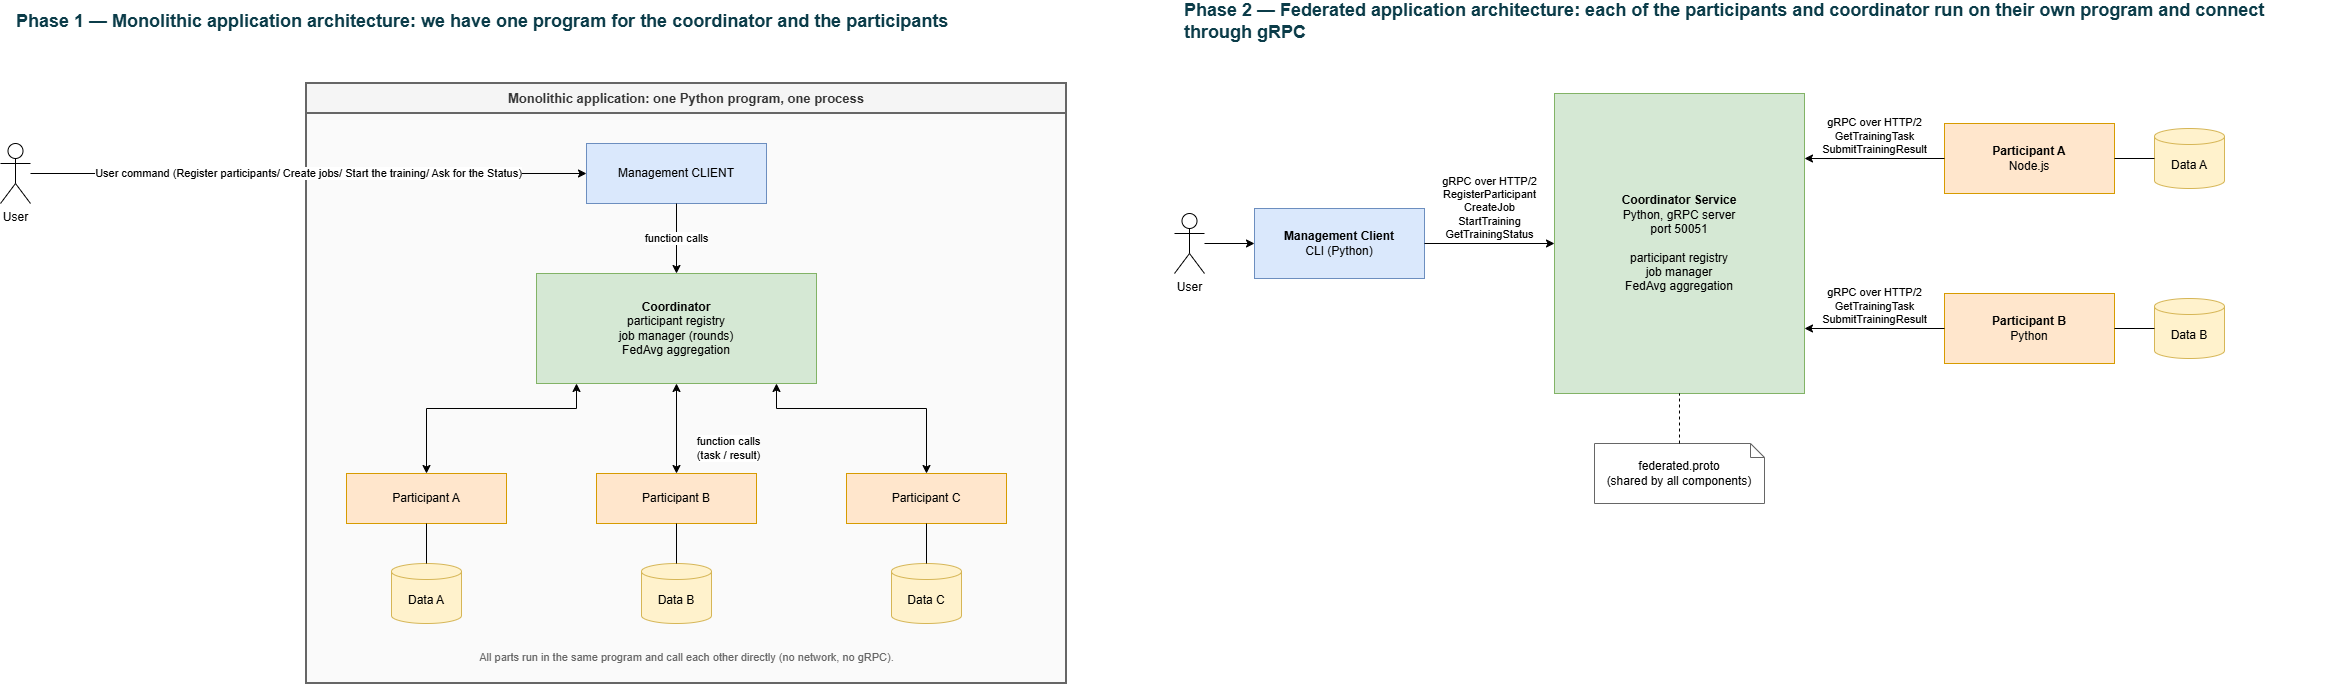

The diagram above was exported from draw.io. Its source (the exported page's mxGraphModel, read from the mxfile embedded in the PNG):
<mxGraphModel dx="2397" dy="1317" grid="1" gridSize="10" guides="1" tooltips="1" connect="1" arrows="1" fold="1" page="1" pageScale="1" pageWidth="1169" pageHeight="827" math="0" shadow="0">
  <root>
    <mxCell id="0" />
    <mxCell id="1" parent="0" />
    <mxCell id="m_title" parent="1" style="text;html=1;whiteSpace=wrap;align=left;verticalAlign=middle;fontSize=18;fontStyle=1;fontColor=#0B3C49;" value="Phase 1 — Monolithic application architecture: we have one program for the coordinator and the participants" vertex="1">
      <mxGeometry height="36" width="1150" x="20" y="10" as="geometry" />
    </mxCell>
    <mxCell id="HPSGnG78JCJXk9m4rO7X-78" parent="1" style="shape=umlActor;verticalLabelPosition=bottom;verticalAlign=top;html=1;outlineConnect=0;" value="User" vertex="1">
      <mxGeometry height="60" width="30" x="6" y="150" as="geometry" />
    </mxCell>
    <mxCell id="HPSGnG78JCJXk9m4rO7X-79" parent="1" style="swimlane;whiteSpace=wrap;html=1;startSize=30;collapsible=0;recursiveResize=0;fontStyle=1;fontSize=13;fillColor=#f5f5f5;swimlaneFillColor=#fafafa;strokeColor=#666666;fontColor=#333333;strokeWidth=2;" value="Monolithic application: one Python program, one process" vertex="1">
      <mxGeometry height="600" width="760" x="312" y="90" as="geometry" />
    </mxCell>
    <mxCell id="HPSGnG78JCJXk9m4rO7X-80" parent="HPSGnG78JCJXk9m4rO7X-79" style="text;html=1;align=center;verticalAlign=middle;fontSize=11;fontColor=#666666;" value="All parts run in the same program and call each other directly (no network, no gRPC)." vertex="1">
      <mxGeometry height="24" width="720" x="20" y="562" as="geometry" />
    </mxCell>
    <mxCell id="HPSGnG78JCJXk9m4rO7X-81" parent="HPSGnG78JCJXk9m4rO7X-79" style="rounded=0;whiteSpace=wrap;html=1;fillColor=#dae8fc;strokeColor=#6c8ebf;" value="Management CLIENT" vertex="1">
      <mxGeometry height="60" width="180" x="280" y="60" as="geometry" />
    </mxCell>
    <mxCell id="HPSGnG78JCJXk9m4rO7X-82" parent="HPSGnG78JCJXk9m4rO7X-79" style="rounded=0;whiteSpace=wrap;html=1;fillColor=#d5e8d4;strokeColor=#82b366;" value="&lt;b&gt;Coordinator&lt;/b&gt;&lt;br&gt;participant registry&lt;br&gt;job manager (rounds)&lt;br&gt;FedAvg aggregation" vertex="1">
      <mxGeometry height="110" width="280" x="230" y="190" as="geometry" />
    </mxCell>
    <mxCell id="HPSGnG78JCJXk9m4rO7X-83" parent="HPSGnG78JCJXk9m4rO7X-79" style="rounded=0;whiteSpace=wrap;html=1;fillColor=#ffe6cc;strokeColor=#d79b00;" value="Participant A" vertex="1">
      <mxGeometry height="50" width="160" x="40" y="390" as="geometry" />
    </mxCell>
    <mxCell id="HPSGnG78JCJXk9m4rO7X-84" parent="HPSGnG78JCJXk9m4rO7X-79" style="shape=cylinder3;whiteSpace=wrap;html=1;boundedLbl=1;backgroundOutline=1;size=8;fillColor=#fff2cc;strokeColor=#d6b656;" value="Data A" vertex="1">
      <mxGeometry height="60" width="70" x="85" y="480" as="geometry" />
    </mxCell>
    <mxCell id="HPSGnG78JCJXk9m4rO7X-85" edge="1" parent="HPSGnG78JCJXk9m4rO7X-79" source="HPSGnG78JCJXk9m4rO7X-83" style="edgeStyle=orthogonalEdgeStyle;rounded=0;orthogonalLoop=1;jettySize=auto;html=1;labelBackgroundColor=#ffffff;endArrow=none;exitX=0.5;exitY=1;entryX=0.5;entryY=0;" target="HPSGnG78JCJXk9m4rO7X-84" value="">
      <mxGeometry relative="1" as="geometry" />
    </mxCell>
    <mxCell id="HPSGnG78JCJXk9m4rO7X-86" parent="HPSGnG78JCJXk9m4rO7X-79" style="rounded=0;whiteSpace=wrap;html=1;fillColor=#ffe6cc;strokeColor=#d79b00;" value="Participant B" vertex="1">
      <mxGeometry height="50" width="160" x="290" y="390" as="geometry" />
    </mxCell>
    <mxCell id="HPSGnG78JCJXk9m4rO7X-87" parent="HPSGnG78JCJXk9m4rO7X-79" style="shape=cylinder3;whiteSpace=wrap;html=1;boundedLbl=1;backgroundOutline=1;size=8;fillColor=#fff2cc;strokeColor=#d6b656;" value="Data B" vertex="1">
      <mxGeometry height="60" width="70" x="335" y="480" as="geometry" />
    </mxCell>
    <mxCell id="HPSGnG78JCJXk9m4rO7X-88" edge="1" parent="HPSGnG78JCJXk9m4rO7X-79" source="HPSGnG78JCJXk9m4rO7X-86" style="edgeStyle=orthogonalEdgeStyle;rounded=0;orthogonalLoop=1;jettySize=auto;html=1;labelBackgroundColor=#ffffff;endArrow=none;exitX=0.5;exitY=1;entryX=0.5;entryY=0;" target="HPSGnG78JCJXk9m4rO7X-87" value="">
      <mxGeometry relative="1" as="geometry" />
    </mxCell>
    <mxCell id="HPSGnG78JCJXk9m4rO7X-89" parent="HPSGnG78JCJXk9m4rO7X-79" style="rounded=0;whiteSpace=wrap;html=1;fillColor=#ffe6cc;strokeColor=#d79b00;" value="Participant C" vertex="1">
      <mxGeometry height="50" width="160" x="540" y="390" as="geometry" />
    </mxCell>
    <mxCell id="HPSGnG78JCJXk9m4rO7X-90" parent="HPSGnG78JCJXk9m4rO7X-79" style="shape=cylinder3;whiteSpace=wrap;html=1;boundedLbl=1;backgroundOutline=1;size=8;fillColor=#fff2cc;strokeColor=#d6b656;" value="Data C" vertex="1">
      <mxGeometry height="60" width="70" x="585" y="480" as="geometry" />
    </mxCell>
    <mxCell id="HPSGnG78JCJXk9m4rO7X-91" edge="1" parent="HPSGnG78JCJXk9m4rO7X-79" source="HPSGnG78JCJXk9m4rO7X-89" style="edgeStyle=orthogonalEdgeStyle;rounded=0;orthogonalLoop=1;jettySize=auto;html=1;labelBackgroundColor=#ffffff;endArrow=none;exitX=0.5;exitY=1;entryX=0.5;entryY=0;" target="HPSGnG78JCJXk9m4rO7X-90" value="">
      <mxGeometry relative="1" as="geometry" />
    </mxCell>
    <mxCell id="HPSGnG78JCJXk9m4rO7X-92" edge="1" parent="HPSGnG78JCJXk9m4rO7X-79" source="HPSGnG78JCJXk9m4rO7X-81" style="edgeStyle=orthogonalEdgeStyle;rounded=0;orthogonalLoop=1;jettySize=auto;html=1;labelBackgroundColor=#ffffff;endArrow=classic;exitX=0.5;exitY=1;entryX=0.5;entryY=0;" target="HPSGnG78JCJXk9m4rO7X-82" value="function calls">
      <mxGeometry relative="1" as="geometry" />
    </mxCell>
    <mxCell id="HPSGnG78JCJXk9m4rO7X-93" edge="1" parent="HPSGnG78JCJXk9m4rO7X-79" source="HPSGnG78JCJXk9m4rO7X-82" style="edgeStyle=orthogonalEdgeStyle;rounded=0;orthogonalLoop=1;jettySize=auto;html=1;labelBackgroundColor=#ffffff;startArrow=classic;endArrow=classic;exitX=0.1429;exitY=1;entryX=0.5;entryY=0;" target="HPSGnG78JCJXk9m4rO7X-83" value="">
      <mxGeometry relative="1" as="geometry">
        <Array as="points">
          <mxPoint x="270" y="325" />
          <mxPoint x="120" y="325" />
        </Array>
      </mxGeometry>
    </mxCell>
    <mxCell id="HPSGnG78JCJXk9m4rO7X-94" edge="1" parent="HPSGnG78JCJXk9m4rO7X-79" source="HPSGnG78JCJXk9m4rO7X-82" style="edgeStyle=orthogonalEdgeStyle;rounded=0;orthogonalLoop=1;jettySize=auto;html=1;labelBackgroundColor=#ffffff;startArrow=classic;endArrow=classic;exitX=0.5;exitY=1;entryX=0.5;entryY=0;" target="HPSGnG78JCJXk9m4rO7X-86" value="function calls&lt;br&gt;(task / result)">
      <mxGeometry relative="1" as="geometry">
        <mxPoint x="52" y="20" as="offset" />
      </mxGeometry>
    </mxCell>
    <mxCell id="HPSGnG78JCJXk9m4rO7X-95" edge="1" parent="HPSGnG78JCJXk9m4rO7X-79" source="HPSGnG78JCJXk9m4rO7X-82" style="edgeStyle=orthogonalEdgeStyle;rounded=0;orthogonalLoop=1;jettySize=auto;html=1;labelBackgroundColor=#ffffff;startArrow=classic;endArrow=classic;exitX=0.8571;exitY=1;entryX=0.5;entryY=0;" target="HPSGnG78JCJXk9m4rO7X-89" value="">
      <mxGeometry relative="1" as="geometry">
        <Array as="points">
          <mxPoint x="470" y="325" />
          <mxPoint x="620" y="325" />
        </Array>
      </mxGeometry>
    </mxCell>
    <mxCell id="HPSGnG78JCJXk9m4rO7X-96" edge="1" parent="1" source="HPSGnG78JCJXk9m4rO7X-78" style="edgeStyle=orthogonalEdgeStyle;rounded=0;orthogonalLoop=1;jettySize=auto;html=1;labelBackgroundColor=#ffffff;endArrow=classic;exitX=1;exitY=0.5;entryX=0;entryY=0.5;fontFamily=Helvetica;" target="HPSGnG78JCJXk9m4rO7X-81" value="User command (Register participants/ Create jobs/ Start the training/ Ask for the Status)">
      <mxGeometry relative="1" as="geometry" />
    </mxCell>
    <mxCell id="HPSGnG78JCJXk9m4rO7X-97" parent="1" style="text;html=1;whiteSpace=wrap;align=left;verticalAlign=middle;fontSize=18;fontStyle=1;fontColor=#0B3C49;" value="Phase 2 — Federated application architecture: each of the participants and coordinator run on their own program and connect through gRPC" vertex="1">
      <mxGeometry height="36" width="1150" x="1188" y="10" as="geometry" />
    </mxCell>
    <mxCell id="HPSGnG78JCJXk9m4rO7X-128" parent="1" style="shape=umlActor;verticalLabelPosition=bottom;verticalAlign=top;html=1;outlineConnect=0;" value="User" vertex="1">
      <mxGeometry height="60" width="30" x="1180" y="220" as="geometry" />
    </mxCell>
    <mxCell id="HPSGnG78JCJXk9m4rO7X-129" parent="1" style="rounded=0;whiteSpace=wrap;html=1;fillColor=#dae8fc;strokeColor=#6c8ebf;" value="&lt;b&gt;Management Client&lt;/b&gt;&lt;br&gt;CLI (Python)" vertex="1">
      <mxGeometry height="70" width="170" x="1260" y="215" as="geometry" />
    </mxCell>
    <mxCell id="HPSGnG78JCJXk9m4rO7X-130" parent="1" style="rounded=0;whiteSpace=wrap;html=1;fillColor=#d5e8d4;strokeColor=#82b366;" value="&lt;b&gt;Coordinator Service&lt;/b&gt;&lt;br&gt;Python, gRPC server&lt;br&gt;port 50051&lt;br&gt;&lt;br&gt;participant registry&lt;br&gt;job manager&lt;br&gt;FedAvg aggregation" vertex="1">
      <mxGeometry height="300" width="250" x="1560" y="100" as="geometry" />
    </mxCell>
    <mxCell id="HPSGnG78JCJXk9m4rO7X-131" parent="1" style="rounded=0;whiteSpace=wrap;html=1;fillColor=#ffe6cc;strokeColor=#d79b00;" value="&lt;b&gt;Participant A&lt;/b&gt;&lt;br&gt;Node.js" vertex="1">
      <mxGeometry height="70" width="170" x="1950" y="130" as="geometry" />
    </mxCell>
    <mxCell id="HPSGnG78JCJXk9m4rO7X-132" parent="1" style="rounded=0;whiteSpace=wrap;html=1;fillColor=#ffe6cc;strokeColor=#d79b00;" value="&lt;b&gt;Participant B&lt;/b&gt;&lt;br&gt;Python" vertex="1">
      <mxGeometry height="70" width="170" x="1950" y="300" as="geometry" />
    </mxCell>
    <mxCell id="HPSGnG78JCJXk9m4rO7X-133" parent="1" style="shape=cylinder3;whiteSpace=wrap;html=1;boundedLbl=1;backgroundOutline=1;size=8;fillColor=#fff2cc;strokeColor=#d6b656;" value="Data A" vertex="1">
      <mxGeometry height="60" width="70" x="2160" y="135" as="geometry" />
    </mxCell>
    <mxCell id="HPSGnG78JCJXk9m4rO7X-134" parent="1" style="shape=cylinder3;whiteSpace=wrap;html=1;boundedLbl=1;backgroundOutline=1;size=8;fillColor=#fff2cc;strokeColor=#d6b656;" value="Data B" vertex="1">
      <mxGeometry height="60" width="70" x="2160" y="305" as="geometry" />
    </mxCell>
    <mxCell id="HPSGnG78JCJXk9m4rO7X-135" parent="1" style="shape=note;whiteSpace=wrap;html=1;backgroundOutline=1;size=14;fillColor=#ffffff;strokeColor=#666666;" value="federated.proto&lt;br&gt;(shared by all components)" vertex="1">
      <mxGeometry height="60" width="170" x="1600" y="450" as="geometry" />
    </mxCell>
    <mxCell id="HPSGnG78JCJXk9m4rO7X-136" edge="1" parent="1" source="HPSGnG78JCJXk9m4rO7X-128" style="edgeStyle=orthogonalEdgeStyle;rounded=0;orthogonalLoop=1;jettySize=auto;html=1;labelBackgroundColor=#ffffff;endArrow=classic;exitX=1;exitY=0.5;entryX=0;entryY=0.5;" target="HPSGnG78JCJXk9m4rO7X-129" value="">
      <mxGeometry relative="1" as="geometry" />
    </mxCell>
    <mxCell id="HPSGnG78JCJXk9m4rO7X-137" edge="1" parent="1" source="HPSGnG78JCJXk9m4rO7X-129" style="edgeStyle=orthogonalEdgeStyle;rounded=0;orthogonalLoop=1;jettySize=auto;html=1;labelBackgroundColor=#ffffff;endArrow=classic;verticalAlign=bottom;labelBackgroundColor=none;exitX=1;exitY=0.5;entryX=0;entryY=0.5;" target="HPSGnG78JCJXk9m4rO7X-130" value="gRPC over HTTP/2&lt;br&gt;RegisterParticipant&lt;br&gt;CreateJob&lt;br&gt;StartTraining&lt;br&gt;GetTrainingStatus">
      <mxGeometry relative="1" as="geometry" />
    </mxCell>
    <mxCell id="HPSGnG78JCJXk9m4rO7X-138" edge="1" parent="1" source="HPSGnG78JCJXk9m4rO7X-131" style="edgeStyle=orthogonalEdgeStyle;rounded=0;orthogonalLoop=1;jettySize=auto;html=1;labelBackgroundColor=#ffffff;endArrow=classic;verticalAlign=bottom;labelBackgroundColor=none;exitX=0;exitY=0.5;entryX=1;entryY=0.2167;" target="HPSGnG78JCJXk9m4rO7X-130" value="gRPC over HTTP/2&lt;br&gt;GetTrainingTask&lt;br&gt;SubmitTrainingResult">
      <mxGeometry relative="1" as="geometry" />
    </mxCell>
    <mxCell id="HPSGnG78JCJXk9m4rO7X-139" edge="1" parent="1" source="HPSGnG78JCJXk9m4rO7X-132" style="edgeStyle=orthogonalEdgeStyle;rounded=0;orthogonalLoop=1;jettySize=auto;html=1;labelBackgroundColor=#ffffff;endArrow=classic;verticalAlign=bottom;labelBackgroundColor=none;exitX=0;exitY=0.5;entryX=1;entryY=0.7833;" target="HPSGnG78JCJXk9m4rO7X-130" value="gRPC over HTTP/2&lt;br&gt;GetTrainingTask&lt;br&gt;SubmitTrainingResult">
      <mxGeometry relative="1" as="geometry" />
    </mxCell>
    <mxCell id="HPSGnG78JCJXk9m4rO7X-140" edge="1" parent="1" source="HPSGnG78JCJXk9m4rO7X-131" style="edgeStyle=orthogonalEdgeStyle;rounded=0;orthogonalLoop=1;jettySize=auto;html=1;labelBackgroundColor=#ffffff;endArrow=none;exitX=1;exitY=0.5;entryX=0;entryY=0.5;" target="HPSGnG78JCJXk9m4rO7X-133" value="">
      <mxGeometry relative="1" as="geometry" />
    </mxCell>
    <mxCell id="HPSGnG78JCJXk9m4rO7X-141" edge="1" parent="1" source="HPSGnG78JCJXk9m4rO7X-132" style="edgeStyle=orthogonalEdgeStyle;rounded=0;orthogonalLoop=1;jettySize=auto;html=1;labelBackgroundColor=#ffffff;endArrow=none;exitX=1;exitY=0.5;entryX=0;entryY=0.5;" target="HPSGnG78JCJXk9m4rO7X-134" value="">
      <mxGeometry relative="1" as="geometry" />
    </mxCell>
    <mxCell id="HPSGnG78JCJXk9m4rO7X-142" edge="1" parent="1" source="HPSGnG78JCJXk9m4rO7X-135" style="edgeStyle=orthogonalEdgeStyle;rounded=0;orthogonalLoop=1;jettySize=auto;html=1;labelBackgroundColor=#ffffff;endArrow=none;dashed=1;exitX=0.5;exitY=0;entryX=0.5;entryY=1;" target="HPSGnG78JCJXk9m4rO7X-130" value="">
      <mxGeometry relative="1" as="geometry" />
    </mxCell>
  </root>
</mxGraphModel>